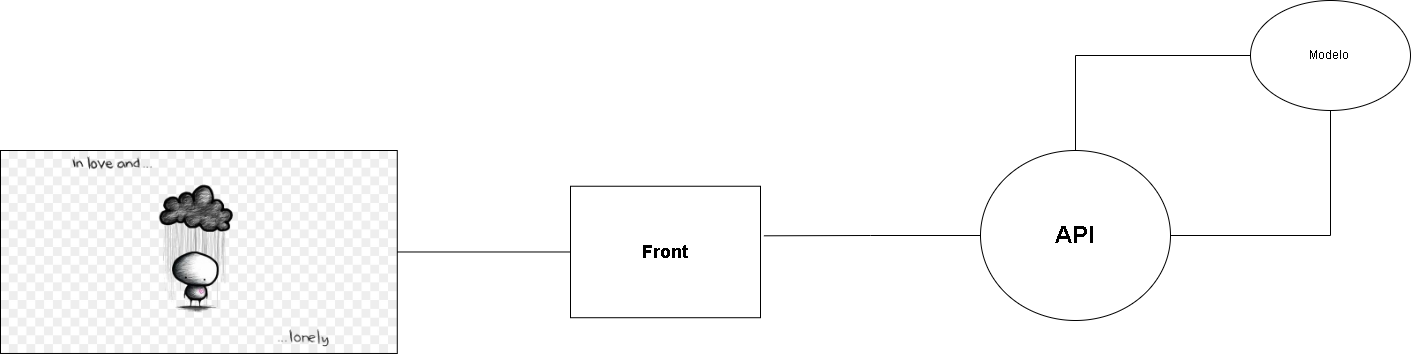

The diagram above was exported from draw.io. Its source (the exported page's mxGraphModel, read from the mxfile embedded in the PNG):
<mxGraphModel dx="2858" dy="1089" grid="1" gridSize="10" guides="1" tooltips="1" connect="1" arrows="1" fold="1" page="1" pageScale="1" pageWidth="827" pageHeight="1169" math="0" shadow="0">
  <root>
    <mxCell id="0" />
    <mxCell id="1" parent="0" />
    <mxCell id="KboF-4XN3hAmsiuy3Qrv-6" style="edgeStyle=orthogonalEdgeStyle;rounded=0;orthogonalLoop=1;jettySize=auto;html=1;endArrow=none;endFill=0;" edge="1" parent="1" source="KboF-4XN3hAmsiuy3Qrv-1" target="KboF-4XN3hAmsiuy3Qrv-5">
      <mxGeometry relative="1" as="geometry" />
    </mxCell>
    <mxCell id="KboF-4XN3hAmsiuy3Qrv-12" style="edgeStyle=orthogonalEdgeStyle;rounded=0;orthogonalLoop=1;jettySize=auto;html=1;entryX=1.018;entryY=0.377;entryDx=0;entryDy=0;entryPerimeter=0;endArrow=none;endFill=0;" edge="1" parent="1" source="KboF-4XN3hAmsiuy3Qrv-1" target="KboF-4XN3hAmsiuy3Qrv-10">
      <mxGeometry relative="1" as="geometry" />
    </mxCell>
    <mxCell id="KboF-4XN3hAmsiuy3Qrv-1" value="&lt;h1&gt;API&lt;/h1&gt;" style="ellipse;whiteSpace=wrap;html=1;" vertex="1" parent="1">
      <mxGeometry x="760" y="310" width="190" height="170" as="geometry" />
    </mxCell>
    <mxCell id="KboF-4XN3hAmsiuy3Qrv-9" style="edgeStyle=orthogonalEdgeStyle;rounded=0;orthogonalLoop=1;jettySize=auto;html=1;endArrow=none;endFill=0;" edge="1" parent="1" source="KboF-4XN3hAmsiuy3Qrv-3">
      <mxGeometry relative="1" as="geometry">
        <mxPoint x="380" y="411.48" as="targetPoint" />
      </mxGeometry>
    </mxCell>
    <mxCell id="KboF-4XN3hAmsiuy3Qrv-3" value="" style="shape=image;verticalLabelPosition=bottom;labelBackgroundColor=default;verticalAlign=top;aspect=fixed;imageAspect=0;image=https://img2.freepng.es/20180809/xtv/kisspng-loneliness-love-sadness-drawing-emotion-avatan-5b6c5f6eaed957.8586583415338289747162.jpg;imageBorder=default;" vertex="1" parent="1">
      <mxGeometry x="-220" y="310" width="396.77" height="202.96" as="geometry" />
    </mxCell>
    <mxCell id="KboF-4XN3hAmsiuy3Qrv-7" style="edgeStyle=orthogonalEdgeStyle;rounded=0;orthogonalLoop=1;jettySize=auto;html=1;entryX=0.5;entryY=0;entryDx=0;entryDy=0;endArrow=none;endFill=0;" edge="1" parent="1" source="KboF-4XN3hAmsiuy3Qrv-5" target="KboF-4XN3hAmsiuy3Qrv-1">
      <mxGeometry relative="1" as="geometry" />
    </mxCell>
    <mxCell id="KboF-4XN3hAmsiuy3Qrv-5" value="Modelo&amp;nbsp;" style="ellipse;whiteSpace=wrap;html=1;" vertex="1" parent="1">
      <mxGeometry x="1030" y="160" width="160" height="110" as="geometry" />
    </mxCell>
    <mxCell id="KboF-4XN3hAmsiuy3Qrv-10" value="&lt;h2&gt;Front&lt;/h2&gt;" style="rounded=0;whiteSpace=wrap;html=1;" vertex="1" parent="1">
      <mxGeometry x="350" y="345.74" width="190" height="131.48" as="geometry" />
    </mxCell>
  </root>
</mxGraphModel>